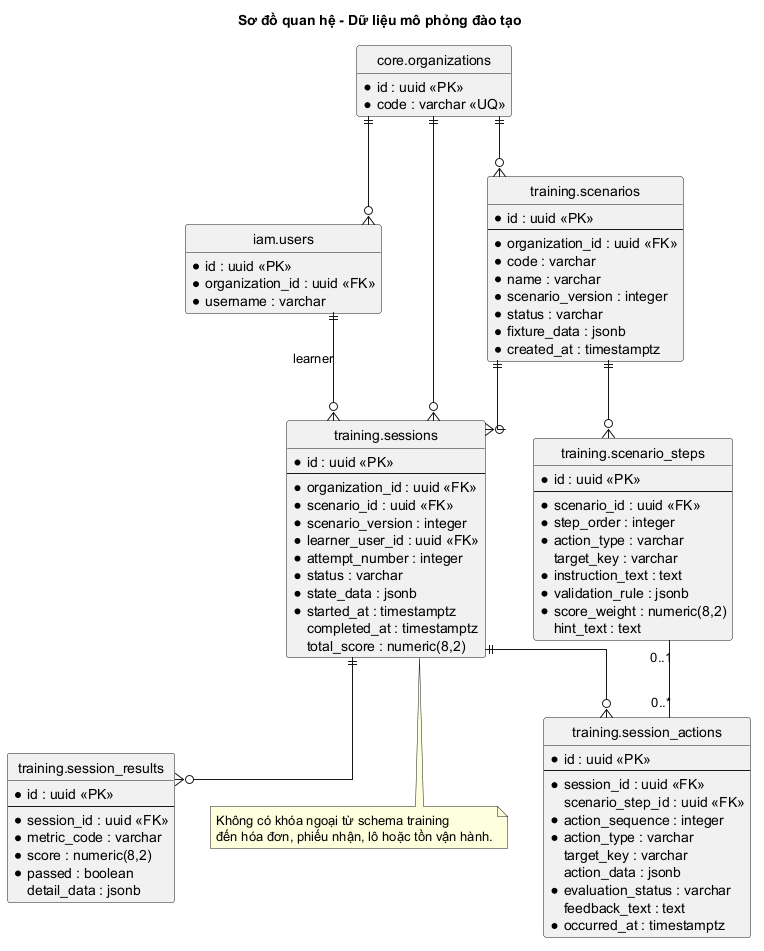

The diagram above was rendered by PlantUML. Its source (embedded in the PNG):
@startuml
title Sơ đồ quan hệ - Dữ liệu mô phỏng đào tạo

hide circle
hide methods
skinparam linetype ortho
skinparam shadowing false
skinparam entity {
  BackgroundColor #EEE8F8
  BorderColor #66527C
}

entity "core.organizations" as organizations {
  * id : uuid <<PK>>
  * code : varchar <<UQ>>
}

entity "iam.users" as users {
  * id : uuid <<PK>>
  * organization_id : uuid <<FK>>
  * username : varchar
}

entity "training.scenarios" as scenarios {
  * id : uuid <<PK>>
  --
  * organization_id : uuid <<FK>>
  * code : varchar
  * name : varchar
  * scenario_version : integer
  * status : varchar
  * fixture_data : jsonb
  * created_at : timestamptz
}

entity "training.scenario_steps" as scenario_steps {
  * id : uuid <<PK>>
  --
  * scenario_id : uuid <<FK>>
  * step_order : integer
  * action_type : varchar
  target_key : varchar
  * instruction_text : text
  * validation_rule : jsonb
  * score_weight : numeric(8,2)
  hint_text : text
}

entity "training.sessions" as trainingSession {
  * id : uuid <<PK>>
  --
  * organization_id : uuid <<FK>>
  * scenario_id : uuid <<FK>>
  * scenario_version : integer
  * learner_user_id : uuid <<FK>>
  * attempt_number : integer
  * status : varchar
  * state_data : jsonb
  * started_at : timestamptz
  completed_at : timestamptz
  total_score : numeric(8,2)
}

entity "training.session_actions" as sessionAction {
  * id : uuid <<PK>>
  --
  * session_id : uuid <<FK>>
  scenario_step_id : uuid <<FK>>
  * action_sequence : integer
  * action_type : varchar
  target_key : varchar
  action_data : jsonb
  * evaluation_status : varchar
  feedback_text : text
  * occurred_at : timestamptz
}

entity "training.session_results" as sessionResult {
  * id : uuid <<PK>>
  --
  * session_id : uuid <<FK>>
  * metric_code : varchar
  * score : numeric(8,2)
  * passed : boolean
  detail_data : jsonb
}

organizations ||--o{ users
organizations ||--o{ scenarios
organizations ||--o{ trainingSession
scenarios ||--o{ scenario_steps
scenarios ||--o{ trainingSession
users ||--o{ trainingSession : learner
trainingSession ||--o{ sessionAction
scenario_steps "0..1" -- "0..*" sessionAction
trainingSession ||--o{ sessionResult

note bottom of trainingSession
  Không có khóa ngoại từ schema training
  đến hóa đơn, phiếu nhận, lô hoặc tồn vận hành.
end note

@enduml